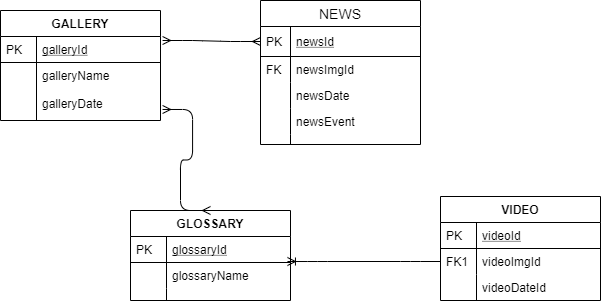

The diagram above was exported from draw.io. Its source (the exported page's mxGraphModel, read from the mxfile embedded in the PNG):
<mxGraphModel dx="1422" dy="762" grid="1" gridSize="10" guides="1" tooltips="1" connect="1" arrows="1" fold="1" page="1" pageScale="1" pageWidth="827" pageHeight="1169" math="0" shadow="0">
  <root>
    <mxCell id="WIyWlLk6GJQsqaUBKTNV-0" />
    <mxCell id="WIyWlLk6GJQsqaUBKTNV-1" parent="WIyWlLk6GJQsqaUBKTNV-0" />
    <mxCell id="oX9IPyVEhF_aFrgnR-XK-12" value="" style="edgeStyle=entityRelationEdgeStyle;fontSize=12;html=1;endArrow=ERmany;startArrow=ERmany;entryX=0;entryY=0.5;entryDx=0;entryDy=0;exitX=1.013;exitY=0.154;exitDx=0;exitDy=0;exitPerimeter=0;" edge="1" parent="WIyWlLk6GJQsqaUBKTNV-1" source="zkfFHV4jXpPFQw0GAbJ--52" target="oX9IPyVEhF_aFrgnR-XK-1">
      <mxGeometry width="100" height="100" relative="1" as="geometry">
        <mxPoint x="234" y="365" as="sourcePoint" />
        <mxPoint x="300" y="230" as="targetPoint" />
      </mxGeometry>
    </mxCell>
    <mxCell id="zkfFHV4jXpPFQw0GAbJ--51" value="GALLERY" style="swimlane;fontStyle=1;childLayout=stackLayout;horizontal=1;startSize=26;horizontalStack=0;resizeParent=1;resizeLast=0;collapsible=1;marginBottom=0;rounded=0;shadow=0;strokeWidth=1;" parent="WIyWlLk6GJQsqaUBKTNV-1" vertex="1">
      <mxGeometry x="40" y="100" width="160" height="110" as="geometry">
        <mxRectangle x="20" y="80" width="160" height="26" as="alternateBounds" />
      </mxGeometry>
    </mxCell>
    <mxCell id="zkfFHV4jXpPFQw0GAbJ--52" value="galleryId" style="shape=partialRectangle;top=0;left=0;right=0;bottom=1;align=left;verticalAlign=top;fillColor=none;spacingLeft=40;spacingRight=4;overflow=hidden;rotatable=0;points=[[0,0.5],[1,0.5]];portConstraint=eastwest;dropTarget=0;rounded=0;shadow=0;strokeWidth=1;fontStyle=4" parent="zkfFHV4jXpPFQw0GAbJ--51" vertex="1">
      <mxGeometry y="26" width="160" height="26" as="geometry" />
    </mxCell>
    <mxCell id="zkfFHV4jXpPFQw0GAbJ--53" value="PK" style="shape=partialRectangle;top=0;left=0;bottom=0;fillColor=none;align=left;verticalAlign=top;spacingLeft=4;spacingRight=4;overflow=hidden;rotatable=0;points=[];portConstraint=eastwest;part=1;" parent="zkfFHV4jXpPFQw0GAbJ--52" vertex="1" connectable="0">
      <mxGeometry width="36" height="26" as="geometry" />
    </mxCell>
    <mxCell id="zkfFHV4jXpPFQw0GAbJ--54" value="galleryName&#10;&#10;galleryDate" style="shape=partialRectangle;top=0;left=0;right=0;bottom=0;align=left;verticalAlign=top;fillColor=none;spacingLeft=40;spacingRight=4;overflow=hidden;rotatable=0;points=[[0,0.5],[1,0.5]];portConstraint=eastwest;dropTarget=0;rounded=0;shadow=0;strokeWidth=1;" parent="zkfFHV4jXpPFQw0GAbJ--51" vertex="1">
      <mxGeometry y="52" width="160" height="58" as="geometry" />
    </mxCell>
    <mxCell id="zkfFHV4jXpPFQw0GAbJ--55" value="" style="shape=partialRectangle;top=0;left=0;bottom=0;fillColor=none;align=left;verticalAlign=top;spacingLeft=4;spacingRight=4;overflow=hidden;rotatable=0;points=[];portConstraint=eastwest;part=1;" parent="zkfFHV4jXpPFQw0GAbJ--54" vertex="1" connectable="0">
      <mxGeometry width="36" height="58" as="geometry" />
    </mxCell>
    <mxCell id="oX9IPyVEhF_aFrgnR-XK-0" value="NEWS" style="swimlane;fontStyle=0;childLayout=stackLayout;horizontal=1;startSize=26;horizontalStack=0;resizeParent=1;resizeParentMax=0;resizeLast=0;collapsible=1;marginBottom=0;align=center;fontSize=14;" vertex="1" parent="WIyWlLk6GJQsqaUBKTNV-1">
      <mxGeometry x="300" y="90" width="160" height="144" as="geometry" />
    </mxCell>
    <mxCell id="oX9IPyVEhF_aFrgnR-XK-1" value="newsId" style="shape=partialRectangle;top=0;left=0;right=0;bottom=1;align=left;verticalAlign=middle;fillColor=none;spacingLeft=34;spacingRight=4;overflow=hidden;rotatable=0;points=[[0,0.5],[1,0.5]];portConstraint=eastwest;dropTarget=0;fontStyle=4;fontSize=12;" vertex="1" parent="oX9IPyVEhF_aFrgnR-XK-0">
      <mxGeometry y="26" width="160" height="30" as="geometry" />
    </mxCell>
    <mxCell id="oX9IPyVEhF_aFrgnR-XK-2" value="PK" style="shape=partialRectangle;top=0;left=0;bottom=0;fillColor=none;align=left;verticalAlign=middle;spacingLeft=4;spacingRight=4;overflow=hidden;rotatable=0;points=[];portConstraint=eastwest;part=1;fontSize=12;" vertex="1" connectable="0" parent="oX9IPyVEhF_aFrgnR-XK-1">
      <mxGeometry width="30" height="30" as="geometry" />
    </mxCell>
    <mxCell id="oX9IPyVEhF_aFrgnR-XK-3" value="newsImgId" style="shape=partialRectangle;top=0;left=0;right=0;bottom=0;align=left;verticalAlign=top;fillColor=none;spacingLeft=34;spacingRight=4;overflow=hidden;rotatable=0;points=[[0,0.5],[1,0.5]];portConstraint=eastwest;dropTarget=0;fontSize=12;" vertex="1" parent="oX9IPyVEhF_aFrgnR-XK-0">
      <mxGeometry y="56" width="160" height="26" as="geometry" />
    </mxCell>
    <mxCell id="oX9IPyVEhF_aFrgnR-XK-4" value="FK" style="shape=partialRectangle;top=0;left=0;bottom=0;fillColor=none;align=left;verticalAlign=top;spacingLeft=4;spacingRight=4;overflow=hidden;rotatable=0;points=[];portConstraint=eastwest;part=1;fontSize=12;" vertex="1" connectable="0" parent="oX9IPyVEhF_aFrgnR-XK-3">
      <mxGeometry width="30" height="26" as="geometry" />
    </mxCell>
    <mxCell id="oX9IPyVEhF_aFrgnR-XK-5" value="newsDate" style="shape=partialRectangle;top=0;left=0;right=0;bottom=0;align=left;verticalAlign=top;fillColor=none;spacingLeft=34;spacingRight=4;overflow=hidden;rotatable=0;points=[[0,0.5],[1,0.5]];portConstraint=eastwest;dropTarget=0;fontSize=12;" vertex="1" parent="oX9IPyVEhF_aFrgnR-XK-0">
      <mxGeometry y="82" width="160" height="26" as="geometry" />
    </mxCell>
    <mxCell id="oX9IPyVEhF_aFrgnR-XK-6" value="" style="shape=partialRectangle;top=0;left=0;bottom=0;fillColor=none;align=left;verticalAlign=top;spacingLeft=4;spacingRight=4;overflow=hidden;rotatable=0;points=[];portConstraint=eastwest;part=1;fontSize=12;" vertex="1" connectable="0" parent="oX9IPyVEhF_aFrgnR-XK-5">
      <mxGeometry width="30" height="26" as="geometry" />
    </mxCell>
    <mxCell id="oX9IPyVEhF_aFrgnR-XK-7" value="newsEvent" style="shape=partialRectangle;top=0;left=0;right=0;bottom=0;align=left;verticalAlign=top;fillColor=none;spacingLeft=34;spacingRight=4;overflow=hidden;rotatable=0;points=[[0,0.5],[1,0.5]];portConstraint=eastwest;dropTarget=0;fontSize=12;" vertex="1" parent="oX9IPyVEhF_aFrgnR-XK-0">
      <mxGeometry y="108" width="160" height="26" as="geometry" />
    </mxCell>
    <mxCell id="oX9IPyVEhF_aFrgnR-XK-8" value="" style="shape=partialRectangle;top=0;left=0;bottom=0;fillColor=none;align=left;verticalAlign=top;spacingLeft=4;spacingRight=4;overflow=hidden;rotatable=0;points=[];portConstraint=eastwest;part=1;fontSize=12;" vertex="1" connectable="0" parent="oX9IPyVEhF_aFrgnR-XK-7">
      <mxGeometry width="30" height="26" as="geometry" />
    </mxCell>
    <mxCell id="oX9IPyVEhF_aFrgnR-XK-9" value="" style="shape=partialRectangle;top=0;left=0;right=0;bottom=0;align=left;verticalAlign=top;fillColor=none;spacingLeft=34;spacingRight=4;overflow=hidden;rotatable=0;points=[[0,0.5],[1,0.5]];portConstraint=eastwest;dropTarget=0;fontSize=12;" vertex="1" parent="oX9IPyVEhF_aFrgnR-XK-0">
      <mxGeometry y="134" width="160" height="10" as="geometry" />
    </mxCell>
    <mxCell id="oX9IPyVEhF_aFrgnR-XK-10" value="" style="shape=partialRectangle;top=0;left=0;bottom=0;fillColor=none;align=left;verticalAlign=top;spacingLeft=4;spacingRight=4;overflow=hidden;rotatable=0;points=[];portConstraint=eastwest;part=1;fontSize=12;" vertex="1" connectable="0" parent="oX9IPyVEhF_aFrgnR-XK-9">
      <mxGeometry width="30" height="10" as="geometry" />
    </mxCell>
    <mxCell id="zkfFHV4jXpPFQw0GAbJ--56" value="GLOSSARY" style="swimlane;fontStyle=1;childLayout=stackLayout;horizontal=1;startSize=26;horizontalStack=0;resizeParent=1;resizeLast=0;collapsible=1;marginBottom=0;rounded=0;shadow=0;strokeWidth=1;" parent="WIyWlLk6GJQsqaUBKTNV-1" vertex="1">
      <mxGeometry x="170" y="300" width="160" height="90" as="geometry">
        <mxRectangle x="260" y="80" width="160" height="26" as="alternateBounds" />
      </mxGeometry>
    </mxCell>
    <mxCell id="zkfFHV4jXpPFQw0GAbJ--57" value="glossaryId" style="shape=partialRectangle;top=0;left=0;right=0;bottom=1;align=left;verticalAlign=top;fillColor=none;spacingLeft=40;spacingRight=4;overflow=hidden;rotatable=0;points=[[0,0.5],[1,0.5]];portConstraint=eastwest;dropTarget=0;rounded=0;shadow=0;strokeWidth=1;fontStyle=4" parent="zkfFHV4jXpPFQw0GAbJ--56" vertex="1">
      <mxGeometry y="26" width="160" height="26" as="geometry" />
    </mxCell>
    <mxCell id="zkfFHV4jXpPFQw0GAbJ--58" value="PK" style="shape=partialRectangle;top=0;left=0;bottom=0;fillColor=none;align=left;verticalAlign=top;spacingLeft=4;spacingRight=4;overflow=hidden;rotatable=0;points=[];portConstraint=eastwest;part=1;" parent="zkfFHV4jXpPFQw0GAbJ--57" vertex="1" connectable="0">
      <mxGeometry width="36" height="26" as="geometry" />
    </mxCell>
    <mxCell id="zkfFHV4jXpPFQw0GAbJ--59" value="glossaryName" style="shape=partialRectangle;top=0;left=0;right=0;bottom=0;align=left;verticalAlign=top;fillColor=none;spacingLeft=40;spacingRight=4;overflow=hidden;rotatable=0;points=[[0,0.5],[1,0.5]];portConstraint=eastwest;dropTarget=0;rounded=0;shadow=0;strokeWidth=1;" parent="zkfFHV4jXpPFQw0GAbJ--56" vertex="1">
      <mxGeometry y="52" width="160" height="26" as="geometry" />
    </mxCell>
    <mxCell id="zkfFHV4jXpPFQw0GAbJ--60" value="" style="shape=partialRectangle;top=0;left=0;bottom=0;fillColor=none;align=left;verticalAlign=top;spacingLeft=4;spacingRight=4;overflow=hidden;rotatable=0;points=[];portConstraint=eastwest;part=1;" parent="zkfFHV4jXpPFQw0GAbJ--59" vertex="1" connectable="0">
      <mxGeometry width="36" height="26" as="geometry" />
    </mxCell>
    <mxCell id="zkfFHV4jXpPFQw0GAbJ--61" value="" style="shape=partialRectangle;top=0;left=0;right=0;bottom=0;align=left;verticalAlign=top;fillColor=none;spacingLeft=40;spacingRight=4;overflow=hidden;rotatable=0;points=[[0,0.5],[1,0.5]];portConstraint=eastwest;dropTarget=0;rounded=0;shadow=0;strokeWidth=1;" parent="zkfFHV4jXpPFQw0GAbJ--56" vertex="1">
      <mxGeometry y="78" width="160" height="12" as="geometry" />
    </mxCell>
    <mxCell id="zkfFHV4jXpPFQw0GAbJ--62" value="" style="shape=partialRectangle;top=0;left=0;bottom=0;fillColor=none;align=left;verticalAlign=top;spacingLeft=4;spacingRight=4;overflow=hidden;rotatable=0;points=[];portConstraint=eastwest;part=1;" parent="zkfFHV4jXpPFQw0GAbJ--61" vertex="1" connectable="0">
      <mxGeometry width="36" height="12" as="geometry" />
    </mxCell>
    <mxCell id="oX9IPyVEhF_aFrgnR-XK-13" value="" style="edgeStyle=entityRelationEdgeStyle;fontSize=12;html=1;endArrow=ERmany;startArrow=ERmany;entryX=0.5;entryY=0;entryDx=0;entryDy=0;exitX=1.013;exitY=0.81;exitDx=0;exitDy=0;exitPerimeter=0;" edge="1" parent="WIyWlLk6GJQsqaUBKTNV-1" source="zkfFHV4jXpPFQw0GAbJ--54" target="zkfFHV4jXpPFQw0GAbJ--56">
      <mxGeometry width="100" height="100" relative="1" as="geometry">
        <mxPoint x="360" y="440" as="sourcePoint" />
        <mxPoint x="460" y="340" as="targetPoint" />
      </mxGeometry>
    </mxCell>
    <mxCell id="zkfFHV4jXpPFQw0GAbJ--64" value="VIDEO" style="swimlane;fontStyle=1;childLayout=stackLayout;horizontal=1;startSize=26;horizontalStack=0;resizeParent=1;resizeLast=0;collapsible=1;marginBottom=0;rounded=0;shadow=0;strokeWidth=1;" parent="WIyWlLk6GJQsqaUBKTNV-1" vertex="1">
      <mxGeometry x="480" y="286" width="160" height="104" as="geometry">
        <mxRectangle x="260" y="270" width="160" height="26" as="alternateBounds" />
      </mxGeometry>
    </mxCell>
    <mxCell id="zkfFHV4jXpPFQw0GAbJ--65" value="videoId" style="shape=partialRectangle;top=0;left=0;right=0;bottom=1;align=left;verticalAlign=top;fillColor=none;spacingLeft=40;spacingRight=4;overflow=hidden;rotatable=0;points=[[0,0.5],[1,0.5]];portConstraint=eastwest;dropTarget=0;rounded=0;shadow=0;strokeWidth=1;fontStyle=4" parent="zkfFHV4jXpPFQw0GAbJ--64" vertex="1">
      <mxGeometry y="26" width="160" height="26" as="geometry" />
    </mxCell>
    <mxCell id="zkfFHV4jXpPFQw0GAbJ--66" value="PK" style="shape=partialRectangle;top=0;left=0;bottom=0;fillColor=none;align=left;verticalAlign=top;spacingLeft=4;spacingRight=4;overflow=hidden;rotatable=0;points=[];portConstraint=eastwest;part=1;" parent="zkfFHV4jXpPFQw0GAbJ--65" vertex="1" connectable="0">
      <mxGeometry width="36" height="26" as="geometry" />
    </mxCell>
    <mxCell id="zkfFHV4jXpPFQw0GAbJ--67" value="videoImgId" style="shape=partialRectangle;top=0;left=0;right=0;bottom=0;align=left;verticalAlign=top;fillColor=none;spacingLeft=40;spacingRight=4;overflow=hidden;rotatable=0;points=[[0,0.5],[1,0.5]];portConstraint=eastwest;dropTarget=0;rounded=0;shadow=0;strokeWidth=1;" parent="zkfFHV4jXpPFQw0GAbJ--64" vertex="1">
      <mxGeometry y="52" width="160" height="26" as="geometry" />
    </mxCell>
    <mxCell id="zkfFHV4jXpPFQw0GAbJ--68" value="FK1" style="shape=partialRectangle;top=0;left=0;bottom=0;fillColor=none;align=left;verticalAlign=top;spacingLeft=4;spacingRight=4;overflow=hidden;rotatable=0;points=[];portConstraint=eastwest;part=1;" parent="zkfFHV4jXpPFQw0GAbJ--67" vertex="1" connectable="0">
      <mxGeometry width="36" height="26" as="geometry" />
    </mxCell>
    <mxCell id="zkfFHV4jXpPFQw0GAbJ--69" value="videoDateId" style="shape=partialRectangle;top=0;left=0;right=0;bottom=0;align=left;verticalAlign=top;fillColor=none;spacingLeft=40;spacingRight=4;overflow=hidden;rotatable=0;points=[[0,0.5],[1,0.5]];portConstraint=eastwest;dropTarget=0;rounded=0;shadow=0;strokeWidth=1;" parent="zkfFHV4jXpPFQw0GAbJ--64" vertex="1">
      <mxGeometry y="78" width="160" height="26" as="geometry" />
    </mxCell>
    <mxCell id="zkfFHV4jXpPFQw0GAbJ--70" value="" style="shape=partialRectangle;top=0;left=0;bottom=0;fillColor=none;align=left;verticalAlign=top;spacingLeft=4;spacingRight=4;overflow=hidden;rotatable=0;points=[];portConstraint=eastwest;part=1;" parent="zkfFHV4jXpPFQw0GAbJ--69" vertex="1" connectable="0">
      <mxGeometry width="36" height="26" as="geometry" />
    </mxCell>
    <mxCell id="oX9IPyVEhF_aFrgnR-XK-18" value="" style="edgeStyle=entityRelationEdgeStyle;fontSize=12;html=1;endArrow=none;startArrow=ERoneToMany;startFill=0;endFill=0;entryX=0;entryY=0.5;entryDx=0;entryDy=0;exitX=0.981;exitY=-0.038;exitDx=0;exitDy=0;exitPerimeter=0;" edge="1" parent="WIyWlLk6GJQsqaUBKTNV-1" source="zkfFHV4jXpPFQw0GAbJ--59" target="zkfFHV4jXpPFQw0GAbJ--67">
      <mxGeometry width="100" height="100" relative="1" as="geometry">
        <mxPoint x="390" y="570" as="sourcePoint" />
        <mxPoint x="490" y="470" as="targetPoint" />
      </mxGeometry>
    </mxCell>
  </root>
</mxGraphModel>